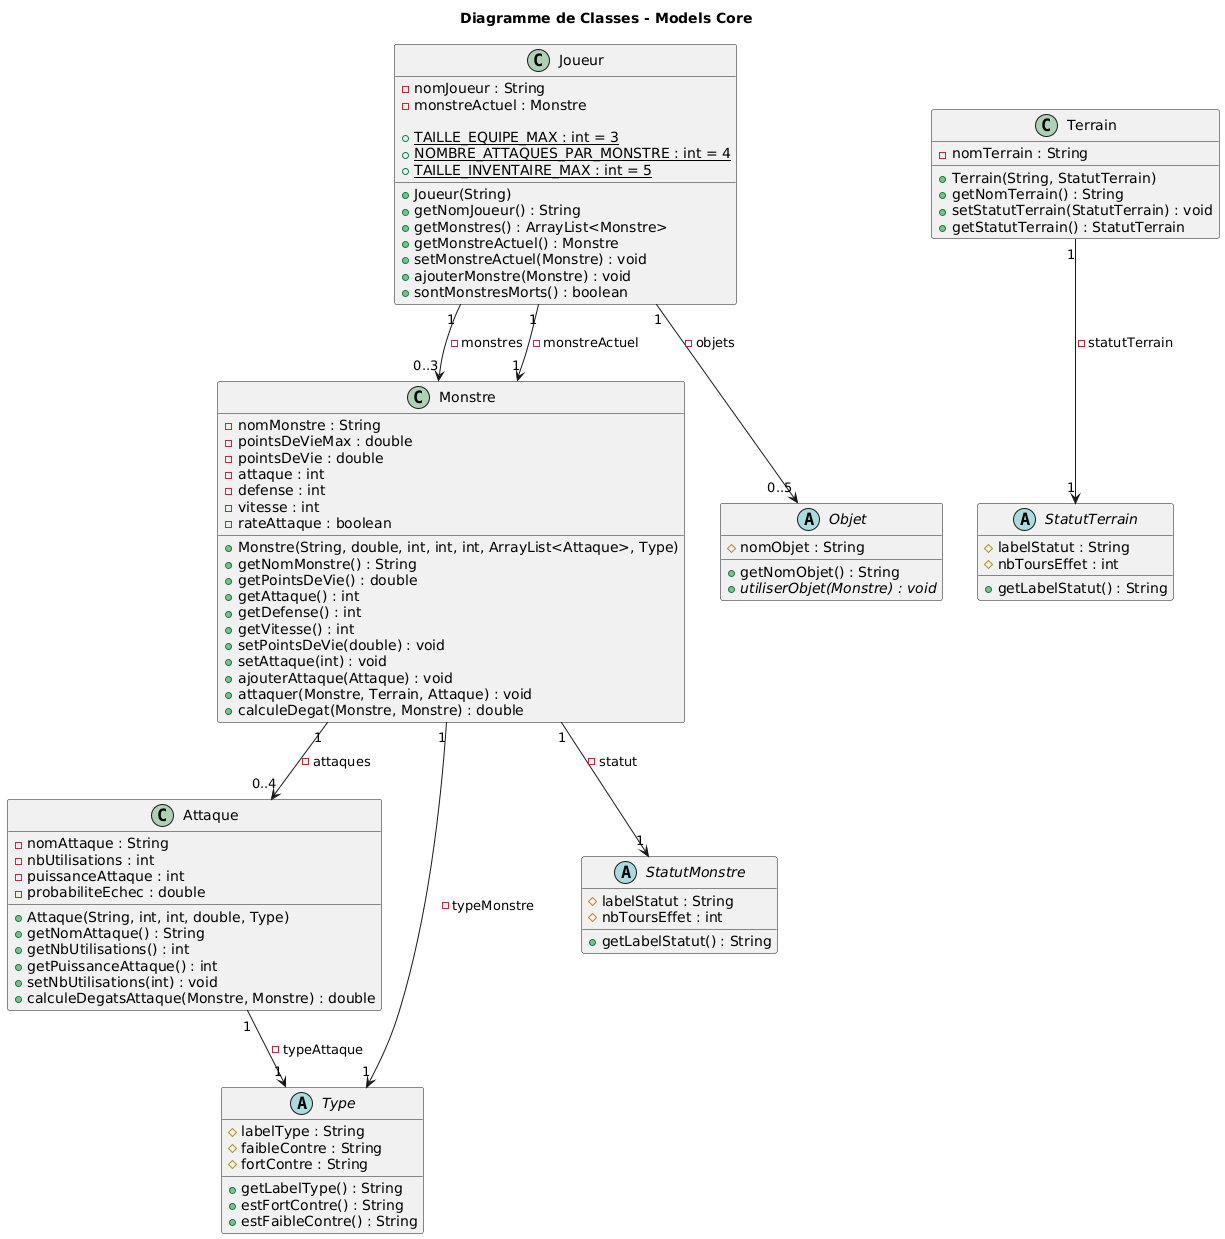

The diagram above was rendered by PlantUML. Its source (embedded in the PNG):
@startuml ModelsCore

title Diagramme de Classes - Models Core

class Monstre {
    -nomMonstre : String
    -pointsDeVieMax : double
    -pointsDeVie : double
    -attaque : int
    -defense : int
    -vitesse : int
    -rateAttaque : boolean

    +Monstre(String, double, int, int, int, ArrayList<Attaque>, Type)
    +getNomMonstre() : String
    +getPointsDeVie() : double
    +getAttaque() : int
    +getDefense() : int
    +getVitesse() : int
    +setPointsDeVie(double) : void
    +setAttaque(int) : void
    +ajouterAttaque(Attaque) : void
    +attaquer(Monstre, Terrain, Attaque) : void
    +calculeDegat(Monstre, Monstre) : double
}

class Joueur {
    -nomJoueur : String
    -monstreActuel : Monstre

    +{static} TAILLE_EQUIPE_MAX : int = 3
    +{static} NOMBRE_ATTAQUES_PAR_MONSTRE : int = 4
    +{static} TAILLE_INVENTAIRE_MAX : int = 5

    +Joueur(String)
    +getNomJoueur() : String
    +getMonstres() : ArrayList<Monstre>
    +getMonstreActuel() : Monstre
    +setMonstreActuel(Monstre) : void
    +ajouterMonstre(Monstre) : void
    +sontMonstresMorts() : boolean
}

class Attaque {
    -nomAttaque : String
    -nbUtilisations : int
    -puissanceAttaque : int
    -probabiliteEchec : double

    +Attaque(String, int, int, double, Type)
    +getNomAttaque() : String
    +getNbUtilisations() : int
    +getPuissanceAttaque() : int
    +setNbUtilisations(int) : void
    +calculeDegatsAttaque(Monstre, Monstre) : double
}

class Terrain {
    -nomTerrain : String

    +Terrain(String, StatutTerrain)
    +getNomTerrain() : String
    +setStatutTerrain(StatutTerrain) : void
    +getStatutTerrain() : StatutTerrain
}

abstract class Type {
    #labelType : String
    #faibleContre : String
    #fortContre : String

    +getLabelType() : String
    +estFortContre() : String
    +estFaibleContre() : String
}

abstract class StatutMonstre {
    #labelStatut : String
    #nbToursEffet : int

    +getLabelStatut() : String
}

abstract class StatutTerrain {
    #labelStatut : String
    #nbToursEffet : int

    +getLabelStatut() : String
}

abstract class Objet {
    #nomObjet : String

    +getNomObjet() : String
    +{abstract} utiliserObjet(Monstre) : void
}

' Relations
Joueur "1" --> "0..3" Monstre : -monstres
Joueur "1" --> "1" Monstre : -monstreActuel
Joueur "1" --> "0..5" Objet : -objets
Monstre "1" --> "0..4" Attaque : -attaques
Monstre "1" --> "1" Type : -typeMonstre
Monstre "1" --> "1" StatutMonstre : -statut
Attaque "1" --> "1" Type : -typeAttaque
Terrain "1" --> "1" StatutTerrain : -statutTerrain

@enduml